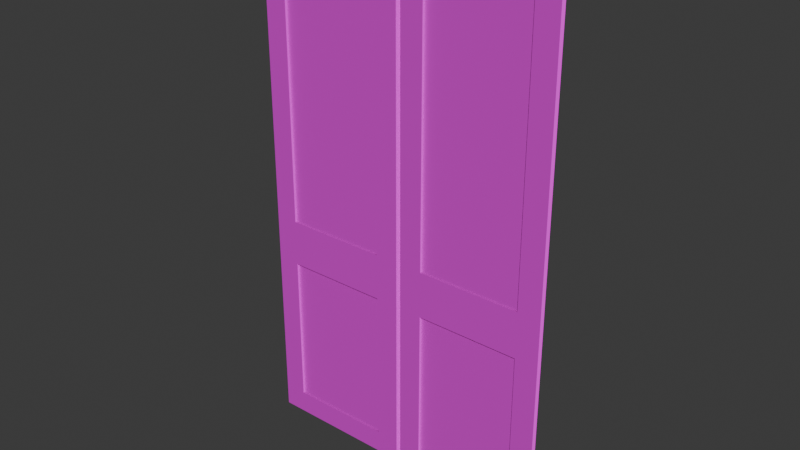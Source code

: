 # Source: hohe_schranktuer.blend  (saved by Blender 4.3.34; exported with 4.5.12 LTS)
import bpy
from mathutils import Matrix  # noqa: F401  (used for matrix-valued properties, if any)

bpy.ops.wm.read_factory_settings(use_empty=True)
scene = bpy.context.scene
scene.name = 'Scene'

# ---- collections
col_collection = bpy.data.collections.new('Collection'); scene.collection.children.link(col_collection)

# ---- images (referenced by path relative to the original .blend; pixels are not part of the script)
import os
ASSET_DIR = os.environ.get("B2B_ASSET_DIR", "")  # directory of the original .blend (textures are referenced by path, not embedded)
HERE = os.path.dirname(os.path.abspath(__file__))  # packed textures are extracted next to this script under _unpacked/

def load_image(name, relpath, width, height, colorspace="sRGB"):
    """Load a texture the original file referenced (path relative to the .blend, or extracted next to this script)."""
    p = next((c for c in (os.path.join(HERE, relpath), os.path.join(ASSET_DIR, relpath)) if relpath and os.path.exists(c)), "")
    if p:
        img = bpy.data.images.load(p, check_existing=True)
        img.name = name
    else:  # same state as the original file: an image datablock whose file is absent (Cycles renders it pink)
        img = bpy.data.images.new(name, width, height)
        img.source = "FILE"
        img.filepath = "//" + (relpath or name)
    img.colorspace_settings.name = colorspace
    return img
img_wood026_1k_png_displacement_png = load_image('Wood026_1K-PNG_Displacement.png', 'Wood026_1K-PNG_Displacement.png', 1024, 1024, 'Non-Color')
img_wood026_1k_png_color_png = load_image('Wood026_1K-PNG_Color.png', 'Wood026_1K-PNG_Color.png', 1024, 1024, 'sRGB')
img_wood026_1k_png_roughness_png = load_image('Wood026_1K-PNG_Roughness.png', 'Wood026_1K-PNG_Roughness.png', 1024, 1024, 'Non-Color')
img_wood026_1k_png_normalgl_png = load_image('Wood026_1K-PNG_NormalGL.png', 'Wood026_1K-PNG_NormalGL.png', 1024, 1024, 'Non-Color')

# ---- materials (node trees are filled in below, after node groups)
mat_lighter_darker_light_wood = bpy.data.materials.new('Lighter Darker Light Wood')

# ---- material node trees
mat_lighter_darker_light_wood.use_nodes = True; mat_lighter_darker_light_wood.node_tree.nodes.clear()
_N = mat_lighter_darker_light_wood.node_tree.nodes; _L = mat_lighter_darker_light_wood.node_tree.links
n0 = _N.new('ShaderNodeBsdfPrincipled'); n0.name = 'Principled BSDF'; n0.location = (-32, 300)
n0.inputs[3].default_value = 1.0
n0.inputs[27].default_value = (0.4477, 0.4379, 0.0, 1.0)
n0.inputs[28].default_value = 0.05
n1 = _N.new('ShaderNodeOutputMaterial'); n1.name = 'Material Output'; n1.location = (300, 300)
n2 = _N.new('ShaderNodeTexImage'); n2.name = 'Image Texture'; n2.location = (88, -600)
n2.label = 'Displacement'
n2.image = img_wood026_1k_png_displacement_png
n3 = _N.new('ShaderNodeDisplacement'); n3.name = 'Displacement'; n3.location = (68, -400)
n3.inputs[2].default_value = 1.0
n4 = _N.new('ShaderNodeTexImage'); n4.name = 'Image Texture.001'; n4.location = (88, -40)
n4.label = 'Base Color'
n4.image = img_wood026_1k_png_color_png
n5 = _N.new('ShaderNodeTexImage'); n5.name = 'Image Texture.002'; n5.location = (88, -320)
n5.label = 'Roughness'
n5.image = img_wood026_1k_png_roughness_png
n6 = _N.new('ShaderNodeTexImage'); n6.name = 'Image Texture.003'; n6.location = (88, -880)
n6.label = 'Normal'
n6.image = img_wood026_1k_png_normalgl_png
n7 = _N.new('ShaderNodeNormalMap'); n7.name = 'Normal Map'; n7.location = (-282, -340)
n8 = _N.new('ShaderNodeMapping'); n8.name = 'Mapping'; n8.location = (230, -40)
n8.inputs[3].default_value = (0.9, 0.9, 0.9)
n9 = _N.new('NodeReroute'); n9.name = 'Reroute'; n9.location = (38, -596)
n9.width = 16
n9.socket_idname = 'NodeSocketVector'
n10 = _N.new('ShaderNodeTexCoord'); n10.name = 'Texture Coordinate'; n10.location = (30, -40)
n11 = _N.new('NodeFrame'); n11.name = 'Frame'; n11.location = (-1312, 340)
n11.label = 'Mapping'
n11.width = 400
n12 = _N.new('NodeFrame'); n12.name = 'Frame.001'; n12.location = (-670, 540)
n12.label = 'Textures'
n12.width = 358
n2.parent = n12
n4.parent = n12
n5.parent = n12
n6.parent = n12
n8.parent = n11
n9.parent = n12
n10.parent = n11
_L.new(n0.outputs[0], n1.inputs[0])
_L.new(n2.outputs[0], n3.inputs[0])
_L.new(n3.outputs[0], n1.inputs[2])
_L.new(n4.outputs[0], n0.inputs[0])
_L.new(n5.outputs[0], n0.inputs[2])
_L.new(n6.outputs[0], n7.inputs[1])
_L.new(n7.outputs[0], n0.inputs[5])
_L.new(n9.outputs[0], n4.inputs[0])
_L.new(n9.outputs[0], n5.inputs[0])
_L.new(n9.outputs[0], n2.inputs[0])
_L.new(n9.outputs[0], n6.inputs[0])
_L.new(n8.outputs[0], n9.inputs[0])
_L.new(n10.outputs[2], n8.inputs[0])
n1.is_active_output = True

# ---- world
world_world = bpy.data.worlds.new('World'); scene.world = world_world
world_world.use_nodes = True; world_world.node_tree.nodes.clear()
_N = world_world.node_tree.nodes; _L = world_world.node_tree.links
n0 = _N.new('ShaderNodeOutputWorld'); n0.name = 'World Output'; n0.location = (300, 300)
n1 = _N.new('ShaderNodeBackground'); n1.name = 'Background'; n1.location = (10, 300)
n1.inputs[0].default_value = (0.05088, 0.05088, 0.05088, 1.0)
_L.new(n1.outputs[0], n0.inputs[0])
n0.is_active_output = True
world_world.color = (0.05088, 0.05088, 0.05088)
world_world.sun_shadow_jitter_overblur = 0.0

# ---- meshes
me_cube_003 = bpy.data.meshes.new('Cube.003')
me_cube_003.from_pydata([(-0.3163, -0.4871, 0.4138), (-0.3163, -0.4871, 2.486), (-0.4163, -0.465, 0.3138), (-0.4163, -0.465, 2.586), (0.1351, -0.4871, 0.4138), (0.1351, -0.4871, 2.486), (0.2351, -0.465, 0.3138), (0.2351, -0.465, 2.586), (-0.3163, -0.4871, 1.283), (-0.4163, -0.465, 1.183), (0.2351, -0.465, 1.183), (0.1351, -0.4871, 1.283), (-0.3163, -0.4871, 1.083), (-0.4163, -0.4871, 2.586), (0.2351, -0.4871, 2.586), (0.1351, -0.4871, 1.083), (-0.3163, -0.4771, 1.283), (-0.3163, -0.4771, 2.486), (0.1351, -0.4771, 2.486), (0.1351, -0.4771, 1.283), (0.2351, -0.4871, 1.183), (0.2351, -0.4871, 0.3138), (-0.4163, -0.4871, 0.3138), (-0.4163, -0.4871, 1.183), (0.1351, -0.4771, 1.083), (0.1351, -0.4771, 0.4138), (-0.3163, -0.4771, 0.4138), (-0.3163, -0.4771, 1.083), (0.3551, -0.4871, 0.4138), (0.3551, -0.4871, 2.486), (0.2551, -0.465, 0.3138), (0.2551, -0.465, 2.586), (0.8066, -0.4871, 0.4138), (0.8066, -0.4871, 2.486), (0.9066, -0.465, 0.3138), (0.9066, -0.465, 2.586), (0.3551, -0.4871, 1.283), (0.2551, -0.465, 1.183), (0.9066, -0.465, 1.183), (0.8066, -0.4871, 1.283), (0.3551, -0.4871, 1.083), (0.2551, -0.4871, 2.586), (0.9066, -0.4871, 2.586), (0.8066, -0.4871, 1.083), (0.3551, -0.4771, 1.283), (0.3551, -0.4771, 2.486), (0.8066, -0.4771, 2.486), (0.8066, -0.4771, 1.283), (0.9066, -0.4871, 1.183), (0.9066, -0.4871, 0.3138), (0.2551, -0.4871, 0.3138), (0.2551, -0.4871, 1.183), (0.8066, -0.4771, 1.083), (0.8066, -0.4771, 0.4138), (0.3551, -0.4771, 0.4138), (0.3551, -0.4771, 1.083)], [], [(23, 13, 3, 9), (9, 3, 7, 10), (10, 7, 14, 20), (11, 5, 18, 19), (2, 6, 21, 22), (7, 3, 13, 14), (12, 0, 26, 27), (6, 10, 20, 21), (2, 9, 10, 6), (22, 23, 9, 2), (8, 1, 13, 23), (1, 5, 14, 13), (5, 11, 20, 14), (11, 8, 23, 20), (19, 18, 17, 16), (1, 8, 16, 17), (8, 11, 19, 16), (5, 1, 17, 18), (15, 4, 21, 20), (4, 0, 22, 21), (0, 12, 23, 22), (12, 15, 20, 23), (25, 24, 27, 26), (4, 15, 24, 25), (15, 12, 27, 24), (0, 4, 25, 26), (51, 41, 31, 37), (37, 31, 35, 38), (38, 35, 42, 48), (39, 33, 46, 47), (30, 34, 49, 50), (35, 31, 41, 42), (40, 28, 54, 55), (34, 38, 48, 49), (30, 37, 38, 34), (50, 51, 37, 30), (36, 29, 41, 51), (29, 33, 42, 41), (33, 39, 48, 42), (39, 36, 51, 48), (47, 46, 45, 44), (29, 36, 44, 45), (36, 39, 47, 44), (33, 29, 45, 46), (43, 32, 49, 48), (32, 28, 50, 49), (28, 40, 51, 50), (40, 43, 48, 51), (53, 52, 55, 54), (32, 43, 52, 53), (43, 40, 55, 52), (28, 32, 53, 54), (7, 10, 6, 30, 37, 31)])
_uv = me_cube_003.uv_layers.new(name='UVMap')
_uv.uv.foreach_set('vector', [0.8977, 0.3788, 0.8977, 0.008189, 0.9035, 0.008189, 0.9035, 0.3788, 0.008189, 0.3788, 0.008189, 0.008189, 0.1803, 0.008189, 0.1803, 0.3788, 0.9199, 0.3788, 0.9199, 0.008189, 0.9257, 0.008189, 0.9257, 0.3788, 0.2795, 0.9427, 0.2795, 0.6249, 0.2821, 0.6249, 0.2821, 0.9427, 0.3614, 0.6249, 0.3614, 0.797, 0.3555, 0.797, 0.3555, 0.6249, 0.3836, 0.6249, 0.3836, 0.797, 0.3777, 0.797, 0.3777, 0.6249, 0.447, 0.6249, 0.447, 0.8017, 0.4444, 0.8017, 0.4444, 0.6249, 0.9199, 0.6085, 0.9199, 0.3788, 0.9257, 0.3788, 0.9257, 0.6085, 0.008189, 0.6085, 0.008189, 0.3788, 0.1803, 0.3788, 0.1803, 0.6085, 0.8977, 0.6085, 0.8977, 0.3788, 0.9035, 0.3788, 0.9035, 0.6085, 0.3423, 0.3524, 0.3423, 0.03461, 0.3687, 0.008189, 0.3687, 0.3788, 0.3423, 0.03461, 0.2231, 0.03461, 0.1967, 0.008189, 0.3687, 0.008189, 0.2231, 0.03461, 0.2231, 0.3524, 0.1967, 0.3788, 0.1967, 0.008189, 0.2231, 0.3524, 0.3423, 0.3524, 0.3687, 0.3788, 0.1967, 0.3788, 0.762, 0.326, 0.762, 0.008189, 0.8813, 0.008189, 0.8813, 0.326, 0.3011, 0.6249, 0.3011, 0.9427, 0.2985, 0.9427, 0.2985, 0.6249, 0.5585, 0.7441, 0.5585, 0.6249, 0.5611, 0.6249, 0.5611, 0.7441, 0.5775, 0.7441, 0.5775, 0.6249, 0.5802, 0.6249, 0.5802, 0.7441, 0.2231, 0.4052, 0.2231, 0.5821, 0.1967, 0.6085, 0.1967, 0.3788, 0.2231, 0.5821, 0.3423, 0.5821, 0.3687, 0.6085, 0.1967, 0.6085, 0.3423, 0.5821, 0.3423, 0.4052, 0.3687, 0.3788, 0.3687, 0.6085, 0.3423, 0.4052, 0.2231, 0.4052, 0.1967, 0.3788, 0.3687, 0.3788, 0.008189, 0.8017, 0.008189, 0.6249, 0.1274, 0.6249, 0.1274, 0.8017, 0.4634, 0.8017, 0.4634, 0.6249, 0.466, 0.6249, 0.466, 0.8017, 0.5965, 0.7441, 0.5965, 0.6249, 0.5992, 0.6249, 0.5992, 0.7441, 0.6155, 0.7441, 0.6155, 0.6249, 0.6182, 0.6249, 0.6182, 0.7441, 0.9421, 0.3788, 0.9421, 0.008189, 0.9479, 0.008189, 0.9479, 0.3788, 0.3851, 0.3788, 0.3851, 0.008189, 0.5572, 0.008189, 0.5572, 0.3788, 0.9643, 0.3788, 0.9643, 0.008189, 0.9702, 0.008189, 0.9702, 0.3788, 0.3175, 0.9427, 0.3175, 0.6249, 0.3201, 0.6249, 0.3201, 0.9427, 0.428, 0.6249, 0.428, 0.797, 0.4222, 0.797, 0.4222, 0.6249, 0.4058, 0.6249, 0.4058, 0.797, 0.4, 0.797, 0.4, 0.6249, 0.4851, 0.6249, 0.4851, 0.8017, 0.4824, 0.8017, 0.4824, 0.6249, 0.9643, 0.6085, 0.9643, 0.3788, 0.9702, 0.3788, 0.9702, 0.6085, 0.3851, 0.6085, 0.3851, 0.3788, 0.5572, 0.3788, 0.5572, 0.6085, 0.9421, 0.6085, 0.9421, 0.3788, 0.9479, 0.3788, 0.9479, 0.6085, 0.7193, 0.3524, 0.7193, 0.03461, 0.7457, 0.008189, 0.7457, 0.3788, 0.7193, 0.03461, 0.6, 0.03461, 0.5736, 0.008189, 0.7457, 0.008189, 0.6, 0.03461, 0.6, 0.3524, 0.5736, 0.3788, 0.5736, 0.008189, 0.6, 0.3524, 0.7193, 0.3524, 0.7457, 0.3788, 0.5736, 0.3788, 0.762, 0.6602, 0.762, 0.3424, 0.8813, 0.3424, 0.8813, 0.6602, 0.3392, 0.6249, 0.3392, 0.9427, 0.3365, 0.9427, 0.3365, 0.6249, 0.5205, 0.7441, 0.5205, 0.6249, 0.5231, 0.6249, 0.5231, 0.7441, 0.6346, 0.7441, 0.6346, 0.6249, 0.6372, 0.6249, 0.6372, 0.7441, 0.6, 0.4052, 0.6, 0.5821, 0.5736, 0.6085, 0.5736, 0.3788, 0.6, 0.5821, 0.7193, 0.5821, 0.7457, 0.6085, 0.5736, 0.6085, 0.7193, 0.5821, 0.7193, 0.4052, 0.7457, 0.3788, 0.7457, 0.6085, 0.7193, 0.4052, 0.6, 0.4052, 0.5736, 0.3788, 0.7457, 0.3788, 0.1438, 0.8017, 0.1438, 0.6249, 0.2631, 0.6249, 0.2631, 0.8017, 0.5014, 0.8017, 0.5014, 0.6249, 0.5041, 0.6249, 0.5041, 0.8017, 0.6536, 0.7441, 0.6536, 0.6249, 0.6562, 0.6249, 0.6562, 0.7441, 0.5395, 0.7441, 0.5395, 0.6249, 0.5421, 0.6249, 0.5421, 0.7441, 0.9918, 0.008189, 0.9918, 0.3788, 0.9918, 0.6085, 0.9865, 0.6085, 0.9865, 0.3788, 0.9865, 0.008189])
me_cube_003.materials.append(mat_lighter_darker_light_wood)
me_cube_003.materials.append(mat_lighter_darker_light_wood)
me_cube_003.update()

# ---- objects
ob_schranktuer_rigid = bpy.data.objects.new('Schranktuer-rigid', me_cube_003)

# ---- transforms, parenting, visibility, modifiers, constraints
ob_schranktuer_rigid.location = (0.0, 0.0, 0.0)

# ---- collection membership
col_collection.objects.link(ob_schranktuer_rigid)

# ---- scene / render settings (as saved in the file)
scene.frame_start = 1; scene.frame_end = 250; scene.frame_set(1)
scene.render.engine = 'BLENDER_EEVEE_NEXT'
bpy.context.view_layer.update()

# ---- added for rendering (the .blend has no active camera and no usable light): camera, sun
cam_auto = bpy.data.cameras.new('AutoCamera')
cam_auto.lens = 50.0
cam_auto.sensor_width = 36.0
cam_auto.clip_end = 1000.0
ob_auto_camera = bpy.data.objects.new('AutoCamera', cam_auto)
scene.collection.objects.link(ob_auto_camera)
ob_auto_camera.location = (2.67802, -3.39554, 3.39631)
ob_auto_camera.rotation_euler = (1.09748, -7.21219e-08, 0.694738)
scene.camera = ob_auto_camera
light_auto_sun = bpy.data.lights.new('AutoSun', 'SUN')
light_auto_sun.energy = 3.0
light_auto_sun.angle = 0.0523599
ob_auto_sun = bpy.data.objects.new('AutoSun', light_auto_sun)
scene.collection.objects.link(ob_auto_sun)
ob_auto_sun.rotation_euler = (0.872665, 0.174533, 0.523599)
bpy.context.view_layer.update()
